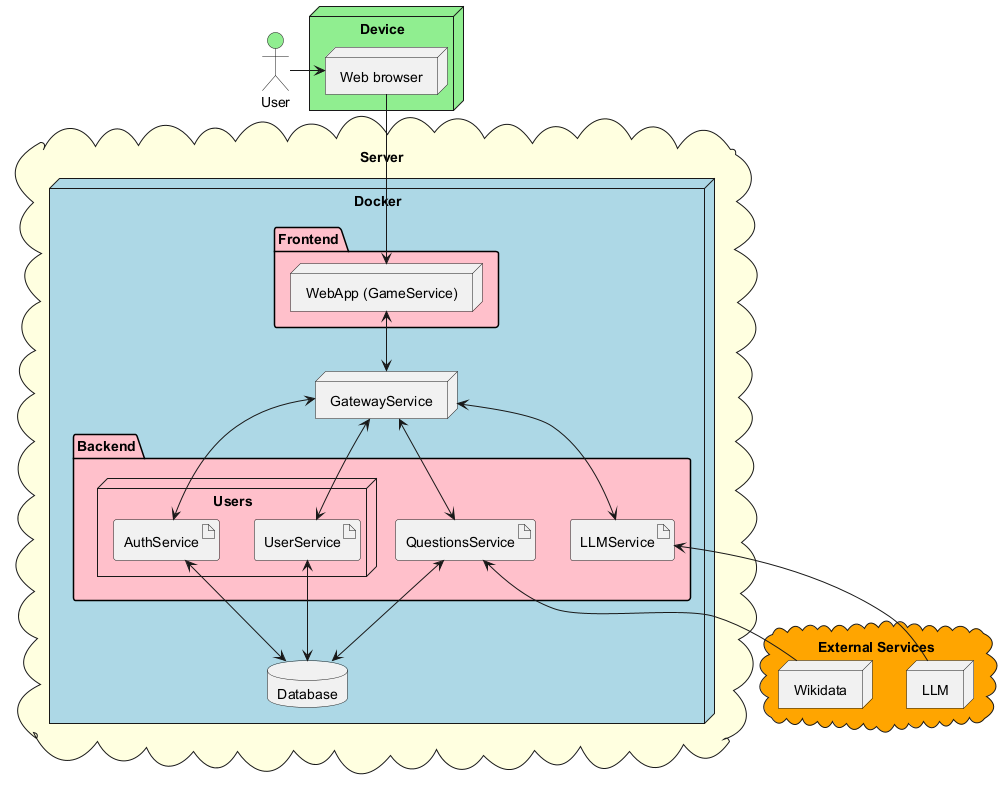

The diagram above was rendered by PlantUML. Its source (embedded in the PNG):
@startuml
top to bottom direction

skinparam nodeStyle rectangle
skinparam artifactStyle rectangle
skinparam databaseStyle cylinder

actor "User" as user #lightgreen

node "Device" as browser #lightgreen {
  node "Web browser" as wb
}

cloud "Server" as server #lightyellow {
  node "Docker" as docker #lightblue {
    folder "Frontend" as frontend #pink {
      node "WebApp (GameService)" as Web
    }
    node "GatewayService" as Gateway
      folder "Backend" as backend #pink {
        node "Users" as users {
          artifact "AuthService" as Auth
          artifact "UserService" as User
        }
        artifact "LLMService" as LLMSvc
        artifact "QuestionsService" as QnA
      }
    database "Database" as DB
  }
}

cloud "External Services" as ext #orange {
  node "LLM" as LLM
  node "Wikidata" as Wikidata
}

user -right-> wb
wb --> Web
Web <--> Gateway
Auth <--> DB
Gateway <--> LLMSvc
Gateway <--> QnA
Gateway <--> Auth
Gateway <--> User
LLMSvc <-- LLM
QnA <-- Wikidata
QnA <--> DB
User <--> DB

@enduml